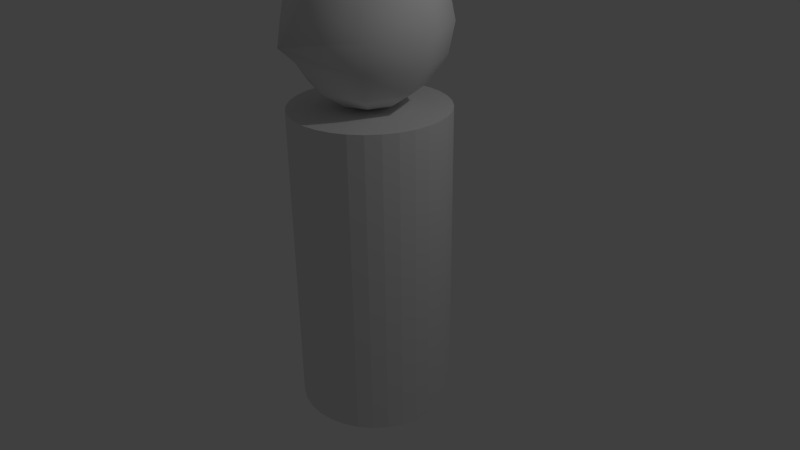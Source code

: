 # Source: pers2.blend  (saved by Blender 2.73.0; exported with 4.5.12 LTS)
import bpy
from mathutils import Matrix  # noqa: F401  (used for matrix-valued properties, if any)

bpy.ops.wm.read_factory_settings(use_empty=True)
scene = bpy.context.scene
scene.name = 'Scene'

# ---- collections
col_collection_1 = bpy.data.collections.new('Collection 1'); scene.collection.children.link(col_collection_1)

# ---- materials (node trees are filled in below, after node groups)
mat_material_001 = bpy.data.materials.new('Material.001')
mat_material_001.alpha_threshold = 0.0
mat_material_001.use_transparent_shadow = False
mat_material_001.roughness = 0.5

# ---- material node trees

# ---- world
world_world = bpy.data.worlds.new('World'); scene.world = world_world
world_world.color = (0.05088, 0.05088, 0.05088)
world_world.use_sun_shadow = False
world_world.sun_shadow_jitter_overblur = 0.0
world_world.cycles.sampling_method = 'MANUAL'
world_world.cycles.sample_map_resolution = 256

# ---- cameras
cam_camera = bpy.data.cameras.new('Camera')
cam_camera.clip_end = 100.0
cam_camera.lens = 35.0
cam_camera.sensor_width = 32.0
cam_camera.sensor_height = 18.0
cam_camera.ortho_scale = 7.314
cam_camera.dof.focus_distance = 0.0
cam_camera.dof.aperture_fstop = 128.0

# ---- lights
light_lamp = bpy.data.lights.new('Lamp', 'POINT')
light_lamp.transmission_factor = 0.0
light_lamp.cutoff_distance = 30.0
light_lamp.energy = 100.0
light_lamp.shadow_buffer_clip_start = 1.001
light_lamp.shadow_soft_size = 0.1
light_lamp.shadow_maximum_resolution = 0.006
light_lamp.use_absolute_resolution = True
light_lamp.cycles.use_multiple_importance_sampling = False

# ---- meshes
me_cylinder_001 = bpy.data.meshes.new('Cylinder.001')
me_cylinder_001.from_pydata([(0.0, 1.0, -1.0), (0.0, 1.0, 1.0), (0.1951, 0.9808, -1.0), (0.1951, 0.9808, 1.0), (0.3827, 0.9239, -1.0), (0.3827, 0.9239, 1.0), (0.5556, 0.8315, -1.0), (0.5556, 0.8315, 1.0), (0.7071, 0.7071, -1.0), (0.7071, 0.7071, 1.0), (0.8315, 0.5556, -1.0), (0.8315, 0.5556, 1.0), (0.9239, 0.3827, -1.0), (0.9239, 0.3827, 1.0), (0.9808, 0.1951, -1.0), (0.9808, 0.1951, 1.0), (1.0, 7.55e-08, -1.0), (1.0, 7.55e-08, 1.0), (0.9808, -0.1951, -1.0), (0.9808, -0.1951, 1.0), (0.9239, -0.3827, -1.0), (0.9239, -0.3827, 1.0), (0.8315, -0.5556, -1.0), (0.8315, -0.5556, 1.0), (0.7071, -0.7071, -1.0), (0.7071, -0.7071, 1.0), (0.5556, -0.8315, -1.0), (0.5556, -0.8315, 1.0), (0.3827, -0.9239, -1.0), (0.3827, -0.9239, 1.0), (0.1951, -0.9808, -1.0), (0.1951, -0.9808, 1.0), (-3.258e-07, -1.0, -1.0), (-3.258e-07, -1.0, 1.0), (-0.1951, -0.9808, -1.0), (-0.1951, -0.9808, 1.0), (-0.3827, -0.9239, -1.0), (-0.3827, -0.9239, 1.0), (-0.5556, -0.8315, -1.0), (-0.5556, -0.8315, 1.0), (-0.7071, -0.7071, -1.0), (-0.7071, -0.7071, 1.0), (-0.8315, -0.5556, -1.0), (-0.8315, -0.5556, 1.0), (-0.9239, -0.3827, -1.0), (-0.9239, -0.3827, 1.0), (-0.9808, -0.1951, -1.0), (-0.9808, -0.1951, 1.0), (-1.0, 9.656e-07, -1.0), (-1.0, 9.656e-07, 1.0), (-0.9808, 0.1951, -1.0), (-0.9808, 0.1951, 1.0), (-0.9239, 0.3827, -1.0), (-0.9239, 0.3827, 1.0), (-0.8315, 0.5556, -1.0), (-0.8315, 0.5556, 1.0), (-0.7071, 0.7071, -1.0), (-0.7071, 0.7071, 1.0), (-0.5556, 0.8315, -1.0), (-0.5556, 0.8315, 1.0), (-0.3827, 0.9239, -1.0), (-0.3827, 0.9239, 1.0), (-0.1951, 0.9808, -1.0), (-0.1951, 0.9808, 1.0), (5.322e-08, 0.5518, 1.0), (0.1076, 0.5412, 1.0), (0.2112, 0.5098, 1.0), (0.3066, 0.4588, 1.0), (0.3902, 0.3902, 1.0), (0.4588, 0.3066, 1.0), (0.5098, 0.2112, 1.0), (0.5412, 0.1076, 1.0), (0.5518, 1.694e-07, 1.0), (0.5412, -0.1076, 1.0), (0.5098, -0.2112, 1.0), (0.4588, -0.3066, 1.0), (0.3902, -0.3902, 1.0), (0.3066, -0.4588, 1.0), (0.2112, -0.5098, 1.0), (0.1076, -0.5412, 1.0), (-1.266e-07, -0.5518, 1.0), (-0.1076, -0.5412, 1.0), (-0.2112, -0.5098, 1.0), (-0.3066, -0.4588, 1.0), (-0.3902, -0.3902, 1.0), (-0.4588, -0.3066, 1.0), (-0.5098, -0.2112, 1.0), (-0.5412, -0.1076, 1.0), (-0.5518, 6.605e-07, 1.0), (-0.5412, 0.1076, 1.0), (-0.5098, 0.2112, 1.0), (-0.4588, 0.3066, 1.0), (-0.3902, 0.3902, 1.0), (-0.3066, 0.4588, 1.0), (-0.2112, 0.5098, 1.0), (-0.1076, 0.5412, 1.0), (5.133e-08, 0.5518, 3.237), (0.1076, 0.5412, 3.237), (0.2112, 0.5098, 3.237), (0.3066, 0.4588, 3.237), (0.3902, 0.3902, 3.237), (0.4588, 0.3066, 3.237), (0.5098, 0.2112, 3.237), (0.5412, 0.1076, 3.237), (0.5518, 1.843e-07, 3.237), (0.5412, -0.1076, 3.237), (0.5098, -0.2112, 3.237), (0.4588, -0.3066, 3.237), (0.3902, -0.3902, 3.237), (0.3066, -0.4588, 3.237), (0.2112, -0.5098, 3.237), (0.1076, -0.5412, 3.237), (-1.285e-07, -0.5518, 3.237), (-0.1076, -0.5412, 3.237), (-0.2112, -0.5098, 3.237), (-0.3066, -0.4588, 3.237), (-0.3902, -0.3902, 3.237), (-0.4588, -0.3066, 3.237), (-0.5098, -0.2112, 3.237), (-0.5412, -0.1076, 3.237), (-0.5518, 6.754e-07, 3.237), (-0.5412, 0.1076, 3.237), (-0.5098, 0.2112, 3.237), (-0.4588, 0.3066, 3.237), (-0.3902, 0.3902, 3.237), (-0.3066, 0.4588, 3.237), (-0.2112, 0.5098, 3.237), (-0.1076, 0.5412, 3.237)], [], [(0, 1, 3, 2), (2, 3, 5, 4), (4, 5, 7, 6), (6, 7, 9, 8), (8, 9, 11, 10), (10, 11, 13, 12), (12, 13, 15, 14), (14, 15, 17, 16), (16, 17, 19, 18), (18, 19, 21, 20), (20, 21, 23, 22), (22, 23, 25, 24), (24, 25, 27, 26), (26, 27, 29, 28), (28, 29, 31, 30), (30, 31, 33, 32), (32, 33, 35, 34), (34, 35, 37, 36), (36, 37, 39, 38), (38, 39, 41, 40), (40, 41, 43, 42), (42, 43, 45, 44), (44, 45, 47, 46), (46, 47, 49, 48), (48, 49, 51, 50), (50, 51, 53, 52), (52, 53, 55, 54), (54, 55, 57, 56), (56, 57, 59, 58), (58, 59, 61, 60), (55, 53, 90, 91), (62, 63, 1, 0), (60, 61, 63, 62), (0, 2, 4, 6, 8, 10, 12, 14, 16, 18, 20, 22, 24, 26, 28, 30, 32, 34, 36, 38, 40, 42, 44, 46, 48, 50, 52, 54, 56, 58, 60, 62), (93, 92, 124, 125), (11, 9, 68, 69), (33, 31, 79, 80), (61, 59, 93, 94), (39, 37, 82, 83), (3, 1, 64, 65), (17, 15, 71, 72), (45, 43, 85, 86), (23, 21, 74, 75), (51, 49, 88, 89), (7, 5, 66, 67), (29, 27, 77, 78), (57, 55, 91, 92), (35, 33, 80, 81), (13, 11, 69, 70), (63, 61, 94, 95), (41, 39, 83, 84), (19, 17, 72, 73), (47, 45, 86, 87), (25, 23, 75, 76), (53, 51, 89, 90), (9, 7, 67, 68), (31, 29, 78, 79), (59, 57, 92, 93), (37, 35, 81, 82), (15, 13, 70, 71), (1, 63, 95, 64), (43, 41, 84, 85), (21, 19, 73, 74), (49, 47, 87, 88), (5, 3, 65, 66), (27, 25, 76, 77), (97, 96, 127, 126, 125, 124, 123, 122, 121, 120, 119, 118, 117, 116, 115, 114, 113, 112, 111, 110, 109, 108, 107, 106, 105, 104, 103, 102, 101, 100, 99, 98), (82, 81, 113, 114), (71, 70, 102, 103), (91, 90, 122, 123), (69, 68, 100, 101), (80, 79, 111, 112), (89, 88, 120, 121), (67, 66, 98, 99), (78, 77, 109, 110), (87, 86, 118, 119), (65, 64, 96, 97), (76, 75, 107, 108), (64, 95, 127, 96), (85, 84, 116, 117), (74, 73, 105, 106), (94, 93, 125, 126), (83, 82, 114, 115), (72, 71, 103, 104), (92, 91, 123, 124), (81, 80, 112, 113), (70, 69, 101, 102), (90, 89, 121, 122), (68, 67, 99, 100), (79, 78, 110, 111), (88, 87, 119, 120), (66, 65, 97, 98), (77, 76, 108, 109), (86, 85, 117, 118), (75, 74, 106, 107), (95, 94, 126, 127), (84, 83, 115, 116), (73, 72, 104, 105)])
me_cylinder_001.use_remesh_preserve_volume = False
me_cylinder_001.use_remesh_preserve_attributes = False
me_cylinder_001.use_mirror_vertex_groups = False
me_cylinder_001.update()
me_cylinder = bpy.data.meshes.new('Cylinder')
me_cylinder.from_pydata([(0.0, 1.0, -1.0), (0.0, 1.0, 1.0), (0.1951, 0.9808, -1.0), (0.1951, 0.9808, 1.0), (0.3827, 0.9239, -1.0), (0.3827, 0.9239, 1.0), (0.5556, 0.8315, -1.0), (0.5556, 0.8315, 1.0), (0.7071, 0.7071, -1.0), (0.7071, 0.7071, 1.0), (0.8315, 0.5556, -1.0), (0.8315, 0.5556, 1.0), (0.9239, 0.3827, -1.0), (0.9239, 0.3827, 1.0), (0.9808, 0.1951, -1.0), (0.9808, 0.1951, 1.0), (1.0, 7.55e-08, -1.0), (1.0, 7.55e-08, 1.0), (0.9808, -0.1951, -1.0), (0.9808, -0.1951, 1.0), (0.9239, -0.3827, -1.0), (0.9239, -0.3827, 1.0), (0.8315, -0.5556, -1.0), (0.8315, -0.5556, 1.0), (0.7071, -0.7071, -1.0), (0.7071, -0.7071, 1.0), (0.5556, -0.8315, -1.0), (0.5556, -0.8315, 1.0), (0.3827, -0.9239, -1.0), (0.3827, -0.9239, 1.0), (0.1951, -0.9808, -1.0), (0.1951, -0.9808, 1.0), (-3.258e-07, -1.0, -1.0), (-3.258e-07, -1.0, 1.0), (-0.1951, -0.9808, -1.0), (-0.1951, -0.9808, 1.0), (-0.3827, -0.9239, -1.0), (-0.3827, -0.9239, 1.0), (-0.5556, -0.8315, -1.0), (-0.5556, -0.8315, 1.0), (-0.7071, -0.7071, -1.0), (-0.7071, -0.7071, 1.0), (-0.8315, -0.5556, -1.0), (-0.8315, -0.5556, 1.0), (-0.9239, -0.3827, -1.0), (-0.9239, -0.3827, 1.0), (-0.9808, -0.1951, -1.0), (-0.9808, -0.1951, 1.0), (-1.0, 9.656e-07, -1.0), (-1.0, 9.656e-07, 1.0), (-0.9808, 0.1951, -1.0), (-0.9808, 0.1951, 1.0), (-0.9239, 0.3827, -1.0), (-0.9239, 0.3827, 1.0), (-0.8315, 0.5556, -1.0), (-0.8315, 0.5556, 1.0), (-0.7071, 0.7071, -1.0), (-0.7071, 0.7071, 1.0), (-0.5556, 0.8315, -1.0), (-0.5556, 0.8315, 1.0), (-0.3827, 0.9239, -1.0), (-0.3827, 0.9239, 1.0), (-0.1951, 0.9808, -1.0), (-0.1951, 0.9808, 1.0)], [], [(0, 1, 3, 2), (2, 3, 5, 4), (4, 5, 7, 6), (6, 7, 9, 8), (8, 9, 11, 10), (10, 11, 13, 12), (12, 13, 15, 14), (14, 15, 17, 16), (16, 17, 19, 18), (18, 19, 21, 20), (20, 21, 23, 22), (22, 23, 25, 24), (24, 25, 27, 26), (26, 27, 29, 28), (28, 29, 31, 30), (30, 31, 33, 32), (32, 33, 35, 34), (34, 35, 37, 36), (36, 37, 39, 38), (38, 39, 41, 40), (40, 41, 43, 42), (42, 43, 45, 44), (44, 45, 47, 46), (46, 47, 49, 48), (48, 49, 51, 50), (50, 51, 53, 52), (52, 53, 55, 54), (54, 55, 57, 56), (56, 57, 59, 58), (58, 59, 61, 60), (3, 1, 63, 61, 59, 57, 55, 53, 51, 49, 47, 45, 43, 41, 39, 37, 35, 33, 31, 29, 27, 25, 23, 21, 19, 17, 15, 13, 11, 9, 7, 5), (62, 63, 1, 0), (60, 61, 63, 62), (0, 2, 4, 6, 8, 10, 12, 14, 16, 18, 20, 22, 24, 26, 28, 30, 32, 34, 36, 38, 40, 42, 44, 46, 48, 50, 52, 54, 56, 58, 60, 62)])
me_cylinder.use_remesh_preserve_volume = False
me_cylinder.use_remesh_preserve_attributes = False
me_cylinder.use_mirror_vertex_groups = False
me_cylinder.update()
me_sphere_001 = bpy.data.meshes.new('Sphere.001')
me_sphere_001.from_pydata([(-0.3827, 0.0, 0.9239), (-0.7071, 0.0, 0.7071), (-0.9239, 0.0, 0.3827), (-1.0, 0.0, -4.371e-08), (-0.9239, 0.0, -0.3827), (-0.7071, 0.0, -0.7071), (-0.3827, 0.0, -0.9239), (-0.2706, 0.2706, 0.9239), (-0.5, 0.5, 0.7071), (-0.6533, 0.6533, 0.3827), (-0.7071, 0.7071, -4.371e-08), (-0.6533, 0.6533, -0.3827), (-0.5, 0.5, -0.7071), (-0.2706, 0.2706, -0.9239), (-1.485e-07, 0.3827, 0.9239), (-1.634e-07, 0.7071, 0.7071), (-1.634e-07, 0.9239, 0.3827), (-1.336e-07, 1.0, -4.371e-08), (-1.634e-07, 0.9239, -0.3827), (-1.634e-07, 0.7071, -0.7071), (-1.485e-07, 0.3827, -0.9239), (-2.578e-07, -1.068e-07, 1.0), (0.2706, 0.2706, 0.9239), (0.5, 0.5, 0.7071), (0.6533, 0.6533, 0.3827), (0.7071, 0.7071, -4.371e-08), (0.6533, 0.6533, -0.3827), (0.5, 0.5, -0.7071), (0.2706, 0.2706, -0.9239), (-1.51e-07, 0.0, -1.0), (0.3827, 1.244e-08, 0.9239), (0.7071, 1.244e-08, 0.7071), (0.9239, 4.224e-08, 0.3827), (1.0, 1.244e-08, -4.371e-08), (0.9239, 4.224e-08, -0.3827), (0.7071, 1.244e-08, -0.7071), (0.3827, 1.244e-08, -0.9239), (0.2706, -0.2706, 0.9239), (0.5, -0.5, 0.7071), (0.6533, -0.6533, 0.3827), (0.7071, -0.7071, -4.371e-08), (0.6533, -0.6533, -0.3827), (0.5, -0.5, -0.7071), (0.2706, -0.2706, -0.9239), (-1.634e-07, -0.3827, 0.9239), (-1.634e-07, -0.7071, 0.7071), (-1.038e-07, -0.9239, 0.3827), (-1.634e-07, -1.262, -0.07223), (-1.038e-07, -0.9239, -0.3827), (-1.634e-07, -0.7071, -0.7071), (-1.634e-07, -0.3827, -0.9239), (-0.2706, -0.2706, 0.9239), (-0.5, -0.5, 0.7071), (-0.6533, -0.6533, 0.3827), (-0.7071, -0.7071, -4.371e-08), (-0.6533, -0.6533, -0.3827), (-0.5, -0.5, -0.7071), (-0.2706, -0.2706, -0.9239)], [], [(6, 5, 12, 13), (5, 4, 11, 12), (4, 3, 10, 11), (3, 2, 9, 10), (2, 1, 8, 9), (1, 0, 7, 8), (13, 12, 19, 20), (12, 11, 18, 19), (11, 10, 17, 18), (10, 9, 16, 17), (9, 8, 15, 16), (8, 7, 14, 15), (20, 19, 27, 28), (19, 18, 26, 27), (18, 17, 25, 26), (17, 16, 24, 25), (16, 15, 23, 24), (15, 14, 22, 23), (28, 27, 35, 36), (27, 26, 34, 35), (26, 25, 33, 34), (25, 24, 32, 33), (24, 23, 31, 32), (23, 22, 30, 31), (36, 35, 42, 43), (35, 34, 41, 42), (34, 33, 40, 41), (33, 32, 39, 40), (32, 31, 38, 39), (31, 30, 37, 38), (43, 42, 49, 50), (42, 41, 48, 49), (41, 40, 47, 48), (40, 39, 46, 47), (39, 38, 45, 46), (38, 37, 44, 45), (50, 49, 56, 57), (49, 48, 55, 56), (48, 47, 54, 55), (47, 46, 53, 54), (46, 45, 52, 53), (45, 44, 51, 52), (29, 6, 13), (0, 21, 7), (29, 13, 20), (7, 21, 14), (29, 20, 28), (14, 21, 22), (29, 28, 36), (22, 21, 30), (29, 36, 43), (30, 21, 37), (29, 43, 50), (37, 21, 44), (29, 50, 57), (44, 21, 51), (29, 57, 6), (57, 56, 5, 6), (56, 55, 4, 5), (55, 54, 3, 4), (54, 53, 2, 3), (53, 52, 1, 2), (52, 51, 0, 1), (51, 21, 0)])
me_sphere_001.polygons.foreach_set('use_smooth', [True] * 64)
_uv = me_sphere_001.uv_layers.new(name='UVMap')
_uv.uv.foreach_set('vector', [0.1797, 0.3591, 0.2672, 0.3742, 0.2128, 0.4468, 0.1503, 0.3984, 0.2672, 0.3742, 0.3424, 0.411, 0.2712, 0.5059, 0.2128, 0.4468, 0.09169, 0.1959, 0.1537, 0.2523, 0.05443, 0.3201, 0.0, 0.2586, 0.1537, 0.2523, 0.2201, 0.2964, 0.1284, 0.3591, 0.05443, 0.3201, 0.8801, 1.0, 0.8313, 0.9598, 0.9105, 0.883, 0.9835, 0.8997, 0.8313, 0.9598, 0.7845, 0.8997, 0.8273, 0.8581, 0.9105, 0.883, 0.1503, 0.3984, 0.2128, 0.4468, 0.1042, 0.4989, 0.09151, 0.4266, 0.2128, 0.4468, 0.2712, 0.5059, 0.1294, 0.574, 0.1042, 0.4989, 0.2712, 0.5059, 0.3168, 0.5668, 0.1633, 0.6405, 0.1294, 0.574, 0.3168, 0.5668, 0.3424, 0.6201, 0.2006, 0.6882, 0.1633, 0.6405, 0.9835, 0.8997, 0.9105, 0.883, 0.9105, 0.7744, 0.9835, 0.7577, 0.9105, 0.883, 0.8273, 0.8581, 0.8273, 0.7993, 0.9105, 0.7744, 0.09151, 0.4266, 0.1042, 0.4989, 0.005173, 0.5, 0.0379, 0.4272, 0.1042, 0.4989, 0.1294, 0.574, 0.0, 0.5755, 0.005173, 0.5, 0.1294, 0.574, 0.1633, 0.6405, 0.02317, 0.6421, 0.0, 0.5755, 0.5335, 0.3319, 0.6207, 0.346, 0.5998, 0.4464, 0.5108, 0.4405, 0.9835, 0.7577, 0.9105, 0.7744, 0.8313, 0.6976, 0.8801, 0.6574, 0.9105, 0.7744, 0.8273, 0.7993, 0.7845, 0.7577, 0.8313, 0.6976, 0.6715, 0.06196, 0.7386, 0.07875, 0.708, 0.169, 0.655, 0.1108, 0.3632, 0.463, 0.4278, 0.4464, 0.4278, 0.5883, 0.3632, 0.5716, 0.4278, 0.4464, 0.5108, 0.4405, 0.5108, 0.5941, 0.4278, 0.5883, 0.5108, 0.4405, 0.5998, 0.4464, 0.5998, 0.5883, 0.5108, 0.5941, 0.5998, 0.4464, 0.6811, 0.463, 0.6811, 0.5716, 0.5998, 0.5883, 0.8313, 0.6976, 0.7845, 0.7577, 0.7239, 0.7577, 0.7194, 0.6976, 0.655, 0.1108, 0.708, 0.169, 0.6023, 0.2119, 0.5978, 0.134, 0.708, 0.169, 0.7386, 0.2254, 0.6004, 0.2814, 0.6023, 0.2119, 0.4278, 0.5883, 0.5108, 0.5941, 0.5335, 0.7027, 0.4487, 0.6886, 0.5108, 0.5941, 0.5998, 0.5883, 0.6207, 0.6886, 0.5335, 0.7027, 0.7246, 0.34, 0.8091, 0.3319, 0.8269, 0.4221, 0.7478, 0.4578, 0.8091, 0.3319, 0.8967, 0.3464, 0.9063, 0.3953, 0.8269, 0.4221, 0.5978, 0.134, 0.6023, 0.2119, 0.4833, 0.1822, 0.5334, 0.118, 0.6023, 0.2119, 0.6004, 0.2814, 0.4449, 0.2426, 0.4833, 0.1822, 0.6004, 0.2814, 0.5925, 0.3319, 0.3905, 0.3177, 0.4449, 0.2426, 0.6811, 0.4971, 0.7478, 0.4578, 0.8511, 0.5669, 0.773, 0.6574, 0.7478, 0.4578, 0.8269, 0.4221, 0.906, 0.5055, 0.8511, 0.5669, 0.8269, 0.4221, 0.9063, 0.3953, 0.9491, 0.4404, 0.906, 0.5055, 0.5334, 0.118, 0.4833, 0.1822, 0.4207, 0.0974, 0.4995, 0.07205, 0.4833, 0.1822, 0.4449, 0.2426, 0.3632, 0.1318, 0.4207, 0.0974, 0.2596, 0.00283, 0.3632, 0.0, 0.2701, 0.1376, 0.1992, 0.08998, 0.773, 0.6574, 0.8511, 0.5669, 0.974, 0.6032, 0.9259, 0.6544, 0.8511, 0.5669, 0.906, 0.5055, 1.0, 0.5333, 0.974, 0.6032, 0.906, 0.5055, 0.9491, 0.4404, 1.0, 0.4555, 1.0, 0.5333, 0.5876, 0.05961, 0.5161, 0.02319, 0.5733, 0.0, 0.7845, 0.8997, 0.7468, 0.8287, 0.8273, 0.8581, 0.5876, 0.05961, 0.5733, 0.0, 0.6377, 0.01606, 0.8273, 0.8581, 0.7468, 0.8287, 0.8273, 0.7993, 0.5876, 0.05961, 0.6377, 0.01606, 0.6715, 0.06196, 0.8273, 0.7993, 0.7468, 0.8287, 0.7845, 0.7577, 0.5876, 0.05961, 0.6715, 0.06196, 0.655, 0.1108, 0.7845, 0.7577, 0.7468, 0.8287, 0.7239, 0.7577, 0.5876, 0.05961, 0.655, 0.1108, 0.5978, 0.134, 0.7239, 0.7577, 0.7468, 0.8287, 0.6811, 0.7993, 0.5876, 0.05961, 0.5978, 0.134, 0.5334, 0.118, 0.6811, 0.7993, 0.7468, 0.8287, 0.6811, 0.8581, 0.5876, 0.05961, 0.5334, 0.118, 0.4995, 0.07205, 0.6811, 0.8581, 0.7468, 0.8287, 0.7239, 0.8997, 0.5876, 0.05961, 0.4995, 0.07205, 0.5161, 0.02319, 0.06128, 0.03775, 0.1259, 0.05493, 0.0436, 0.136, 0.01673, 0.08164, 0.1259, 0.05493, 0.1992, 0.08998, 0.09169, 0.1959, 0.0436, 0.136, 0.1992, 0.08998, 0.2701, 0.1376, 0.1537, 0.2523, 0.09169, 0.1959, 0.2701, 0.1376, 0.3277, 0.1904, 0.2201, 0.2964, 0.1537, 0.2523, 0.3277, 0.1904, 0.3632, 0.2406, 0.2809, 0.3216, 0.2201, 0.2964, 0.7194, 0.9598, 0.7239, 0.8997, 0.7845, 0.8997, 0.8313, 0.9598, 0.7239, 0.8997, 0.7468, 0.8287, 0.7845, 0.8997])
me_sphere_001.materials.append(mat_material_001)
me_sphere_001.use_remesh_preserve_volume = False
me_sphere_001.use_remesh_preserve_attributes = False
me_sphere_001.use_mirror_vertex_groups = False
me_sphere_001.update()

# ---- objects
ob_cylinder_001 = bpy.data.objects.new('Cylinder.001', me_cylinder_001)
ob_cylinder = bpy.data.objects.new('Cylinder', me_cylinder)
ob_sphere = bpy.data.objects.new('Sphere', me_sphere_001)
ob_lamp = bpy.data.objects.new('Lamp', light_lamp)
ob_camera = bpy.data.objects.new('Camera', cam_camera)

# ---- transforms, parenting, visibility, modifiers, constraints
ob_cylinder_001.location = (0.0596, 0.2711, 3.85)
ob_cylinder_001.rotation_euler = (-0.3066, -0.0, 0.0)
ob_cylinder_001.scale = (1.058, 1.058, 0.1608)
ob_cylinder_001.lineart.crease_threshold = 0.0
ob_cylinder.location = (0.0, 0.0, 0.0)
ob_cylinder.scale = (1.0, 1.0, 2.0)
ob_cylinder.lineart.crease_threshold = 0.0
ob_sphere.location = (0.0, 0.0, 3.0)
ob_sphere.lineart.crease_threshold = 0.0
ob_lamp.location = (4.076, 1.005, 5.904)
ob_lamp.rotation_euler = (0.6503, 0.05522, 1.866)
ob_lamp.lock_rotations_4d = False
ob_lamp.empty_display_type = 'ARROWS'
ob_lamp.color = (0.0, 0.0, 0.0, 0.0)
ob_lamp.lineart.crease_threshold = 0.0
ob_camera.location = (7.481, -6.508, 5.344)
ob_camera.rotation_euler = (1.109, 0.01082, 0.8149)
ob_camera.lock_rotations_4d = False
ob_camera.empty_display_type = 'ARROWS'
ob_camera.color = (0.0, 0.0, 0.0, 0.0)
ob_camera.display_type = 'WIRE'
ob_camera.lineart.crease_threshold = 0.0

# ---- collection membership
col_collection_1.objects.link(ob_cylinder_001)
col_collection_1.objects.link(ob_cylinder)
col_collection_1.objects.link(ob_sphere)
col_collection_1.objects.link(ob_lamp)
col_collection_1.objects.link(ob_camera)

# ---- scene / render settings (as saved in the file)
scene.camera = ob_camera
scene.frame_start = 1; scene.frame_end = 250; scene.frame_set(1)
scene.render.engine = 'BLENDER_EEVEE_NEXT'
scene.render.resolution_percentage = 50
scene.render.dither_intensity = 0.0
scene.cycles.use_denoising = False
scene.cycles.samples = 10
scene.cycles.sampling_pattern = 'TABULATED_SOBOL'
scene.cycles.light_sampling_threshold = 0.0
scene.cycles.use_adaptive_sampling = False
scene.cycles.use_light_tree = False
scene.cycles.blur_glossy = 0.0
scene.cycles.pixel_filter_type = 'GAUSSIAN'
scene.cycles.sample_clamp_indirect = 0.0
scene.view_settings.view_transform = 'Standard'
bpy.context.view_layer.update()
